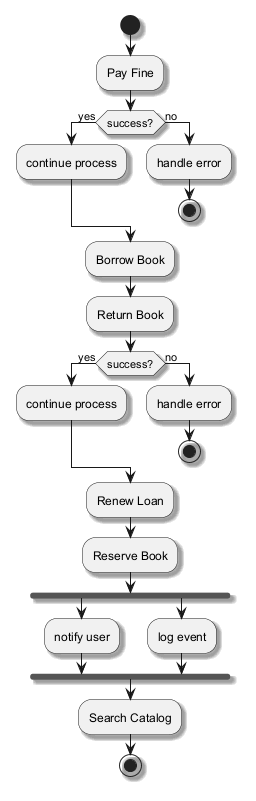

The diagram above was rendered by PlantUML. Its source (embedded in the PNG):
@startuml
skinparam monochrome true
skinparam shadowing true
start
:Pay Fine;
if (success?) then (yes)
:continue process;
else (no)
:handle error;
stop
endif
:Borrow Book;
:Return Book;
if (success?) then (yes)
:continue process;
else (no)
:handle error;
stop
endif
:Renew Loan;
:Reserve Book;
fork
:notify user;
fork again
:log event;
end fork
:Search Catalog;
stop
@enduml